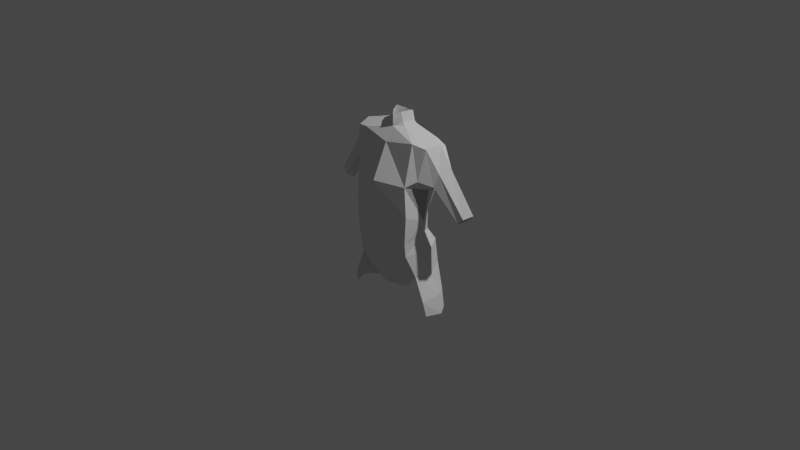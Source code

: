 # Source: jose.blend  (saved by Blender 2.82.7; exported with 4.5.12 LTS)
import bpy
from mathutils import Matrix  # noqa: F401  (used for matrix-valued properties, if any)

bpy.ops.wm.read_factory_settings(use_empty=True)
scene = bpy.context.scene
scene.name = 'Scene'

# ---- collections
col_collection = bpy.data.collections.new('Collection'); scene.collection.children.link(col_collection)

# ---- world
world_world = bpy.data.worlds.new('World'); scene.world = world_world
world_world.use_nodes = True; world_world.node_tree.nodes.clear()
_N = world_world.node_tree.nodes; _L = world_world.node_tree.links
n0 = _N.new('ShaderNodeOutputWorld'); n0.name = 'World Output'; n0.location = (300, 300)
n1 = _N.new('ShaderNodeBackground'); n1.name = 'Background'; n1.location = (10, 300)
n1.inputs[0].default_value = (0.05088, 0.05088, 0.05088, 1.0)
_L.new(n1.outputs[0], n0.inputs[0])
n0.is_active_output = True
world_world.color = (0.05088, 0.05088, 0.05088)
world_world.use_sun_shadow = False
world_world.sun_shadow_jitter_overblur = 0.0

# ---- cameras
cam_camera = bpy.data.cameras.new('Camera')
cam_camera.clip_end = 100.0
cam_camera.ortho_scale = 7.314

# ---- lights
light_light = bpy.data.lights.new('Light', 'POINT')
light_light.transmission_factor = 0.0
light_light.energy = 1000.0
light_light.shadow_soft_size = 0.1
light_light.shadow_maximum_resolution = 0.006
light_light.use_absolute_resolution = True

# ---- meshes
me_cube_001 = bpy.data.meshes.new('Cube.001')
me_cube_001.from_pydata([(0.3517, -0.2442, 0.2109), (0.3062, 0.101, 0.1777), (0.3304, 0.2063, 0.9185), (0.0, 0.1144, 0.147), (0.0, 0.2087, 0.8976), (0.0, -0.279, 0.1821), (0.3354, 0.246, 0.5481), (0.0, 0.2731, 0.4762), (0.3526, -0.2438, 0.2104), (0.3304, -0.1407, 0.9508), (0.0, -0.1746, 0.8915), (0.3302, -0.2409, 0.5251), (0.0, -0.343, 0.5319), (0.4068, -0.05145, 0.1373), (0.3816, 0.06046, 0.9859), (0.4249, 0.00022, 0.4644), (0.3896, -0.1407, -0.4701), (0.2553, 0.15, -0.06042), (0.3143, 0.2461, -0.4497), (0.0, 0.1083, -0.08698), (0.0, 0.2721, -0.4143), (0.0, -0.279, -0.1279), (0.3012, 0.2199, -0.1842), (0.3308, -0.2264, -0.2254), (0.0, 0.2163, -0.1875), (0.3737, -0.04998, -0.04385), (0.4368, 0.01239, -0.2011), (0.3347, -0.2428, -0.09315), (0.0, -0.1877, -0.6373), (0.0, -0.322, -0.3415), (0.3737, -0.05036, -0.04444), (0.4403, 0.03388, -0.4786), (0.07828, 0.01502, -0.7207), (0.4376, 0.01291, -0.2015), (0.0, 0.1953, 0.994), (0.1531, 0.06247, 1.062), (0.0, -0.08184, 1.029), (0.1088, -0.02389, 1.049), (0.1052, 0.1358, 1.028), (0.0, 0.1816, 1.117), (0.09844, 0.06247, 1.183), (0.0, -0.08184, 1.15), (0.05414, -0.02389, 1.171), (0.05053, 0.1358, 1.149), (0.0, 0.1861, 1.018), (0.07655, 0.1358, 1.049), (0.1245, 0.06247, 1.083), (0.08015, -0.02389, 1.07), (0.0, -0.08184, 1.05), (0.8619, 0.1514, 0.2623), (0.7982, 0.1362, 0.2112), (0.8676, 0.01968, 0.2861), (0.8091, 0.003253, 0.2394), (0.923, 0.09871, 0.3214), (0.7662, 0.06571, 0.1949), (0.5856, -0.0284, 0.6854), (0.6432, 0.07494, 0.7289), (0.5471, -0.06068, 0.5444), (0.5815, 0.1528, 0.659), (0.5456, 0.1428, 0.5034), (0.5452, 0.04315, 0.5006), (0.5102, 0.05952, 0.9476), (0.467, 0.1707, 0.8908), (0.4147, 0.1974, 0.564), (0.4695, -0.09179, 0.9201), (0.4172, -0.1545, 0.5909), (0.4928, 0.01692, 0.602), (0.0, 0.01741, -0.7327), (0.2, -0.08199, -0.6697), (0.0, -0.1046, -0.6979), (0.04502, 0.1322, -0.7199), (0.0, 0.1028, -0.6756), (0.4237, 0.207, -0.7182), (0.0, 0.2281, -0.5483), (0.499, -0.1407, -0.7205), (0.0, 0.2097, -0.6417), (0.05173, 0.2353, 0.8969), (0.04889, 0.1277, 0.1486), (0.05251, 0.2959, 0.4835), (0.01647, 0.186, 0.9993), (0.007911, 0.1744, 1.122), (0.01198, 0.1783, 1.023), (0.06662, 0.2811, -0.4174), (0.04721, 0.2313, -0.1897), (0.06663, 0.2533, -0.5055), (0.07466, 0.1936, -0.6389), (0.04742, 0.134, 0.1064), (0.04864, 0.1297, -0.08518), (0.5363, 0.03743, -0.6788), (0.4777, 0.1822, -0.8919), (0.5244, -0.1194, -0.8745), (0.58, 0.04009, -0.8794)], [], [(78, 76, 2, 6), (2, 38, 35, 14), (0, 11, 12, 5), (13, 15, 11, 0), (77, 78, 6, 1), (1, 6, 15, 13), (14, 35, 37, 9), (55, 57, 52, 51), (56, 55, 51, 53), (11, 9, 10, 12), (8, 11, 12, 5), (13, 15, 11, 8), (83, 82, 18, 22), (26, 31, 16, 23), (71, 67, 32, 70), (23, 16, 28, 29), (27, 23, 29, 21), (25, 26, 23, 27), (19, 24, 83, 87), (17, 22, 26, 25), (69, 28, 16, 68), (22, 18, 31, 26), (33, 31, 16, 23), (30, 33, 23, 27), (13, 25, 27), (1, 17, 25), (3, 86, 77), (13, 1, 25), (3, 19, 87, 86), (27, 17, 25), (27, 19, 87, 17), (27, 21, 19), (13, 8, 27, 30), (8, 5, 21, 27), (9, 37, 36, 10), (79, 76, 4, 34), (81, 44, 39, 80), (46, 45, 43, 40), (47, 46, 40, 42), (48, 47, 42, 41), (36, 37, 47, 48), (37, 35, 46, 47), (35, 38, 45, 46), (79, 34, 44, 81), (58, 56, 53, 49), (59, 58, 49, 50), (57, 60, 54, 52), (60, 59, 50, 54), (66, 63, 59, 60), (65, 66, 60, 57), (63, 62, 58, 59), (62, 61, 56, 58), (61, 64, 55, 56), (64, 65, 57, 55), (9, 11, 65, 64), (14, 9, 64, 61), (2, 14, 61, 62), (6, 2, 62, 63), (11, 15, 66, 65), (15, 6, 63, 66), (67, 69, 68, 32), (82, 84, 18), (74, 88, 91, 90), (38, 79, 81, 45), (45, 81, 80, 43), (38, 2, 76, 79), (3, 7, 78, 77), (7, 4, 76, 78), (73, 75, 85, 84), (20, 73, 84, 82), (24, 20, 82, 83), (70, 85, 75, 71), (77, 86, 17, 1), (86, 87, 17), (87, 83, 22, 17), (16, 31, 88, 74), (31, 18, 72, 88), (88, 72, 89, 91)])
_uv = me_cube_001.uv_layers.new(name='UVMap')
_uv.uv.foreach_set('vector', [0.4892, 0.3946, 0.625, 0.3946, 0.625, 0.5, 0.4892, 0.5, 0.625, 0.5, 0.7225, 0.5843, 0.6987, 0.625, 0.625, 0.625, 0.375, 0.75, 0.4892, 0.75, 0.4892, 0.875, 0.375, 0.875, 0.375, 0.625, 0.4892, 0.625, 0.4892, 0.75, 0.375, 0.75, 0.375, 0.3923, 0.4892, 0.3946, 0.4892, 0.5, 0.375, 0.5, 0.375, 0.5, 0.4892, 0.5, 0.4892, 0.625, 0.375, 0.625, 0.625, 0.625, 0.6987, 0.625, 0.7202, 0.6563, 0.625, 0.75, 0.625, 0.75, 0.4892, 0.75, 0.4892, 0.75, 0.625, 0.75, 0.625, 0.625, 0.625, 0.75, 0.625, 0.75, 0.625, 0.625, 0.4892, 0.75, 0.625, 0.75, 0.625, 0.875, 0.4892, 0.875, 0.375, 0.75, 0.4892, 0.75, 0.4892, 0.875, 0.375, 0.875, 0.375, 0.625, 0.4892, 0.625, 0.4892, 0.75, 0.375, 0.75, 0.5076, 0.3946, 0.625, 0.3971, 0.625, 0.5, 0.5076, 0.5, 0.5076, 0.625, 0.625, 0.625, 0.625, 0.75, 0.5076, 0.75, 0.625, 0.4355, 0.625, 0.625, 0.625, 0.625, 0.625, 0.5302, 0.5076, 0.75, 0.625, 0.75, 0.625, 0.875, 0.5076, 0.875, 0.375, 0.75, 0.5076, 0.75, 0.5076, 0.875, 0.375, 0.875, 0.375, 0.625, 0.5076, 0.625, 0.5076, 0.75, 0.375, 0.75, 0.375, 0.375, 0.5076, 0.375, 0.5076, 0.3946, 0.375, 0.3958, 0.375, 0.5, 0.5076, 0.5, 0.5076, 0.625, 0.375, 0.625, 0.625, 0.7737, 0.625, 0.875, 0.625, 0.75, 0.625, 0.6993, 0.5076, 0.5, 0.625, 0.5, 0.625, 0.625, 0.5076, 0.625, 0.5076, 0.625, 0.625, 0.625, 0.625, 0.75, 0.5076, 0.75, 0.375, 0.625, 0.5076, 0.625, 0.5076, 0.75, 0.375, 0.75, 0.375, 0.625, 0.375, 0.625, 0.375, 0.75, 0.375, 0.5, 0.375, 0.5, 0.375, 0.625, 0.375, 0.375, 0.375, 0.3934, 0.375, 0.3923, 0.375, 0.625, 0.375, 0.5, 0.375, 0.625, 0.375, 0.375, 0.375, 0.375, 0.375, 0.3958, 0.375, 0.3934, 0.375, 0.75, 0.375, 0.5, 0.375, 0.625, 0.375, 0.75, 0.375, 0.375, 0.375, 0.3958, 0.375, 0.5, 0.375, 0.75, 0.375, 0.875, 0.375, 0.375, 0.375, 0.625, 0.375, 0.75, 0.375, 0.75, 0.375, 0.625, 0.375, 0.75, 0.375, 0.875, 0.375, 0.875, 0.375, 0.75, 0.625, 0.75, 0.7202, 0.6563, 0.75, 0.7, 0.75, 0.75, 0.7457, 0.5446, 0.7304, 0.5, 0.75, 0.5, 0.75, 0.5372, 0.7457, 0.5446, 0.75, 0.5372, 0.75, 0.5372, 0.7457, 0.5446, 0.6987, 0.625, 0.7225, 0.5843, 0.7225, 0.5843, 0.6987, 0.625, 0.7202, 0.6563, 0.6987, 0.625, 0.6987, 0.625, 0.7202, 0.6563, 0.75, 0.7, 0.7202, 0.6563, 0.7202, 0.6563, 0.75, 0.7, 0.75, 0.7, 0.7202, 0.6563, 0.7202, 0.6563, 0.75, 0.7, 0.7202, 0.6563, 0.6987, 0.625, 0.6987, 0.625, 0.7202, 0.6563, 0.6987, 0.625, 0.7225, 0.5843, 0.7225, 0.5843, 0.6987, 0.625, 0.7457, 0.5446, 0.75, 0.5372, 0.75, 0.5372, 0.7457, 0.5446, 0.625, 0.5, 0.625, 0.625, 0.625, 0.625, 0.625, 0.5, 0.4892, 0.5, 0.625, 0.5, 0.625, 0.5, 0.4892, 0.5, 0.4892, 0.75, 0.4892, 0.625, 0.4892, 0.625, 0.4892, 0.75, 0.4892, 0.625, 0.4892, 0.5, 0.4892, 0.5, 0.4892, 0.625, 0.4892, 0.625, 0.4892, 0.5, 0.4892, 0.5, 0.4892, 0.625, 0.4892, 0.75, 0.4892, 0.625, 0.4892, 0.625, 0.4892, 0.75, 0.4892, 0.5, 0.625, 0.5, 0.625, 0.5, 0.4892, 0.5, 0.625, 0.5, 0.625, 0.625, 0.625, 0.625, 0.625, 0.5, 0.625, 0.625, 0.625, 0.75, 0.625, 0.75, 0.625, 0.625, 0.625, 0.75, 0.4892, 0.75, 0.4892, 0.75, 0.625, 0.75, 0.625, 0.75, 0.4892, 0.75, 0.4892, 0.75, 0.625, 0.75, 0.625, 0.625, 0.625, 0.75, 0.625, 0.75, 0.625, 0.625, 0.625, 0.5, 0.625, 0.625, 0.625, 0.625, 0.625, 0.5, 0.4892, 0.5, 0.625, 0.5, 0.625, 0.5, 0.4892, 0.5, 0.4892, 0.75, 0.4892, 0.625, 0.4892, 0.625, 0.4892, 0.75, 0.4892, 0.625, 0.4892, 0.5, 0.4892, 0.5, 0.4892, 0.625, 0.625, 0.625, 0.625, 0.7737, 0.625, 0.6993, 0.625, 0.625, 0.625, 0.3971, 0.625, 0.4101, 0.625, 0.5, 0.625, 0.75, 0.625, 0.625, 0.625, 0.625, 0.625, 0.75, 0.7225, 0.5843, 0.7457, 0.5446, 0.7457, 0.5446, 0.7225, 0.5843, 0.7225, 0.5843, 0.7457, 0.5446, 0.7457, 0.5446, 0.7225, 0.5843, 0.7225, 0.5843, 0.625, 0.5, 0.7304, 0.5, 0.7457, 0.5446, 0.375, 0.375, 0.4892, 0.375, 0.4892, 0.3946, 0.375, 0.3923, 0.4892, 0.375, 0.625, 0.375, 0.625, 0.3946, 0.4892, 0.3946, 0.625, 0.3892, 0.625, 0.4109, 0.625, 0.4299, 0.625, 0.4101, 0.625, 0.375, 0.625, 0.3892, 0.625, 0.4101, 0.625, 0.3971, 0.5076, 0.375, 0.625, 0.375, 0.625, 0.3971, 0.5076, 0.3946, 0.625, 0.5302, 0.625, 0.4299, 0.625, 0.4109, 0.625, 0.4355, 0.375, 0.3923, 0.375, 0.3934, 0.375, 0.5, 0.375, 0.5, 0.375, 0.3934, 0.375, 0.3958, 0.375, 0.5, 0.375, 0.3958, 0.5076, 0.3946, 0.5076, 0.5, 0.375, 0.5, 0.625, 0.75, 0.625, 0.625, 0.625, 0.625, 0.625, 0.75, 0.625, 0.625, 0.625, 0.5, 0.625, 0.5, 0.625, 0.625, 0.625, 0.625, 0.625, 0.5, 0.625, 0.5, 0.625, 0.625])
me_cube_001.use_remesh_fix_poles = True
me_cube_001.use_remesh_preserve_attributes = False
me_cube_001.use_mirror_vertex_groups = False
me_cube_001.update()

# ---- objects
ob_cube = bpy.data.objects.new('Cube', me_cube_001)
ob_light = bpy.data.objects.new('Light', light_light)
ob_camera = bpy.data.objects.new('Camera', cam_camera)
ob_jose_front = bpy.data.objects.new('jose_front', None)
ob_jose_side = bpy.data.objects.new('jose_side', None)

# ---- transforms, parenting, visibility, modifiers, constraints
ob_cube.location = (0.0, 0.0, 0.0)
ob_cube.lineart.crease_threshold = 0.0
_m = ob_cube.modifiers.new('Mirror', 'MIRROR')
_m.use_clip = True
ob_light.location = (4.076, 1.005, 5.904)
ob_light.rotation_euler = (0.6503, 0.05522, 1.866)
ob_light.lock_rotations_4d = False
ob_light.empty_display_type = 'ARROWS'
ob_light.color = (0.0, 0.0, 0.0, 0.0)
ob_light.lineart.crease_threshold = 0.0
ob_camera.location = (7.359, -6.926, 4.958)
ob_camera.rotation_euler = (1.109, 0.0, 0.8149)
ob_camera.lock_rotations_4d = False
ob_camera.empty_display_type = 'ARROWS'
ob_camera.color = (0.0, 0.0, 0.0, 0.0)
ob_camera.display_type = 'WIRE'
ob_camera.lineart.crease_threshold = 0.0
ob_jose_front.location = (-0.04594, 0.0, 0.0)
ob_jose_front.rotation_euler = (1.571, -0.0, -0.0)
ob_jose_front.empty_display_type = 'IMAGE'
ob_jose_front.empty_display_size = 5.0
ob_jose_front.empty_image_depth = 'BACK'
ob_jose_front.show_empty_image_perspective = False
ob_jose_front.use_empty_image_alpha = True
ob_jose_front.empty_image_side = 'FRONT'
ob_jose_front.color = (1.0, 1.0, 1.0, 0.705)
ob_jose_front.lineart.crease_threshold = 0.0
ob_jose_side.location = (0.0, -0.09188, 0.0)
ob_jose_side.rotation_euler = (1.571, -0.0, 1.571)
ob_jose_side.empty_display_type = 'IMAGE'
ob_jose_side.empty_display_size = 5.0
ob_jose_side.empty_image_depth = 'BACK'
ob_jose_side.show_empty_image_perspective = False
ob_jose_side.use_empty_image_alpha = True
ob_jose_side.empty_image_side = 'FRONT'
ob_jose_side.color = (1.0, 1.0, 1.0, 0.705)
ob_jose_side.lineart.crease_threshold = 0.0

# ---- collection membership
scene.collection.objects.link(ob_cube)
col_collection.objects.link(ob_light)
col_collection.objects.link(ob_camera)
col_collection.objects.link(ob_jose_front)
col_collection.objects.link(ob_jose_side)

# ---- scene / render settings (as saved in the file)
scene.camera = ob_camera
scene.frame_start = 1; scene.frame_end = 250; scene.frame_set(2)
scene.render.engine = 'BLENDER_EEVEE_NEXT'
scene.cycles.use_denoising = False
scene.cycles.samples = 128
scene.cycles.sampling_pattern = 'TABULATED_SOBOL'
scene.cycles.use_adaptive_sampling = False
scene.cycles.use_light_tree = False
scene.view_settings.view_transform = 'Filmic'
bpy.context.view_layer.update()
